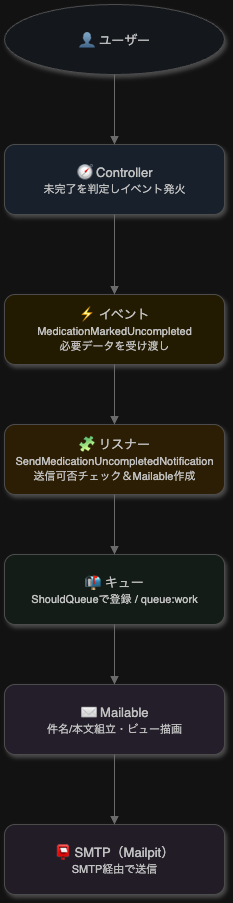

The diagram above was exported from draw.io. Its source (the exported page's mxGraphModel, read from the mxfile embedded in the PNG):
<mxGraphModel dx="2194" dy="2464" grid="1" gridSize="10" guides="1" tooltips="1" connect="1" arrows="1" fold="1" page="1" pageScale="1" pageWidth="827" pageHeight="1169" math="0" shadow="0">
  <root>
    <mxCell id="0" />
    <mxCell id="1" parent="0" />
    <mxCell id="2" value="" style="group" vertex="1" connectable="0" parent="1">
      <mxGeometry x="720" y="-10" width="220" height="890" as="geometry" />
    </mxCell>
    <mxCell id="3" value="👤 ユーザー" style="whiteSpace=wrap;html=1;align=center;verticalAlign=middle;fontSize=13;rounded=1;shadow=1;strokeColor=#BBBBBB;fontColor=#333333;fillColor=#F4F9FF;shape=ellipse;" vertex="1" parent="2">
      <mxGeometry width="220" height="70" as="geometry" />
    </mxCell>
    <mxCell id="4" value="🧭 Controller&lt;br&gt;&lt;span style=&quot;font-size:11px;&quot;&gt;未完了を判定しイベント発火&lt;/span&gt;" style="whiteSpace=wrap;html=1;align=center;verticalAlign=middle;fontSize=13;rounded=1;shadow=1;strokeColor=#BBBBBB;fontColor=#333333;fillColor=#E6F1FE;" vertex="1" parent="2">
      <mxGeometry y="140" width="220" height="70" as="geometry" />
    </mxCell>
    <mxCell id="5" value="⚡ イベント&lt;br&gt;&lt;span style=&quot;font-size:11px;&quot;&gt;MedicationMarkedUncompleted&lt;br&gt;必要データを受け渡し&lt;/span&gt;" style="whiteSpace=wrap;html=1;align=center;verticalAlign=middle;fontSize=13;rounded=1;shadow=1;strokeColor=#BBBBBB;fontColor=#333333;fillColor=#FFF6D9;" vertex="1" parent="2">
      <mxGeometry y="290" width="220" height="70" as="geometry" />
    </mxCell>
    <mxCell id="6" value="🧩 リスナー&lt;br&gt;&lt;span style=&quot;font-size:11px;&quot;&gt;SendMedicationUncompletedNotification&lt;br&gt;送信可否チェック＆Mailable作成&lt;/span&gt;" style="whiteSpace=wrap;html=1;align=center;verticalAlign=middle;fontSize=13;rounded=1;shadow=1;strokeColor=#BBBBBB;fontColor=#333333;fillColor=#FFEFD0;" vertex="1" parent="2">
      <mxGeometry y="420" width="220" height="70" as="geometry" />
    </mxCell>
    <mxCell id="7" value="📬 キュー&lt;br&gt;&lt;span style=&quot;font-size:11px;&quot;&gt;ShouldQueueで登録 / queue:work&lt;/span&gt;" style="whiteSpace=wrap;html=1;align=center;verticalAlign=middle;fontSize=13;rounded=1;shadow=1;strokeColor=#BBBBBB;fontColor=#333333;fillColor=#EEF9F2;" vertex="1" parent="2">
      <mxGeometry y="550" width="220" height="70" as="geometry" />
    </mxCell>
    <mxCell id="8" value="✉ Mailable&lt;br&gt;&lt;span style=&quot;font-size:11px;&quot;&gt;件名/本文組立・ビュー描画&lt;/span&gt;" style="whiteSpace=wrap;html=1;align=center;verticalAlign=middle;fontSize=13;rounded=1;shadow=1;strokeColor=#BBBBBB;fontColor=#333333;fillColor=#F3ECFA;" vertex="1" parent="2">
      <mxGeometry y="680" width="220" height="70" as="geometry" />
    </mxCell>
    <mxCell id="9" value="📮 SMTP（Mailpit）&lt;br&gt;&lt;span style=&quot;font-size:11px;&quot;&gt;SMTP経由で送信&lt;/span&gt;" style="whiteSpace=wrap;html=1;align=center;verticalAlign=middle;fontSize=13;rounded=1;shadow=1;strokeColor=#BBBBBB;fontColor=#333333;fillColor=#F6EEFB;" vertex="1" parent="2">
      <mxGeometry y="820" width="220" height="70" as="geometry" />
    </mxCell>
    <mxCell id="10" style="endArrow=block;endFill=1;strokeColor=#999999;edgeStyle=orthogonalEdgeStyle;rounded=0;html=1;" edge="1" parent="2" source="3" target="4">
      <mxGeometry relative="1" as="geometry" />
    </mxCell>
    <mxCell id="11" style="endArrow=block;endFill=1;strokeColor=#999999;edgeStyle=orthogonalEdgeStyle;rounded=0;html=1;" edge="1" parent="2" source="4" target="5">
      <mxGeometry relative="1" as="geometry" />
    </mxCell>
    <mxCell id="12" style="endArrow=block;endFill=1;strokeColor=#999999;edgeStyle=orthogonalEdgeStyle;rounded=0;html=1;" edge="1" parent="2" source="5" target="6">
      <mxGeometry relative="1" as="geometry" />
    </mxCell>
    <mxCell id="13" style="endArrow=block;endFill=1;strokeColor=#999999;edgeStyle=orthogonalEdgeStyle;rounded=0;html=1;" edge="1" parent="2" source="6" target="7">
      <mxGeometry relative="1" as="geometry" />
    </mxCell>
    <mxCell id="14" style="endArrow=block;endFill=1;strokeColor=#999999;edgeStyle=orthogonalEdgeStyle;rounded=0;html=1;" edge="1" parent="2" source="7" target="8">
      <mxGeometry relative="1" as="geometry" />
    </mxCell>
    <mxCell id="15" style="endArrow=block;endFill=1;strokeColor=#999999;edgeStyle=orthogonalEdgeStyle;rounded=0;html=1;" edge="1" parent="2" source="8" target="9">
      <mxGeometry relative="1" as="geometry" />
    </mxCell>
  </root>
</mxGraphModel>